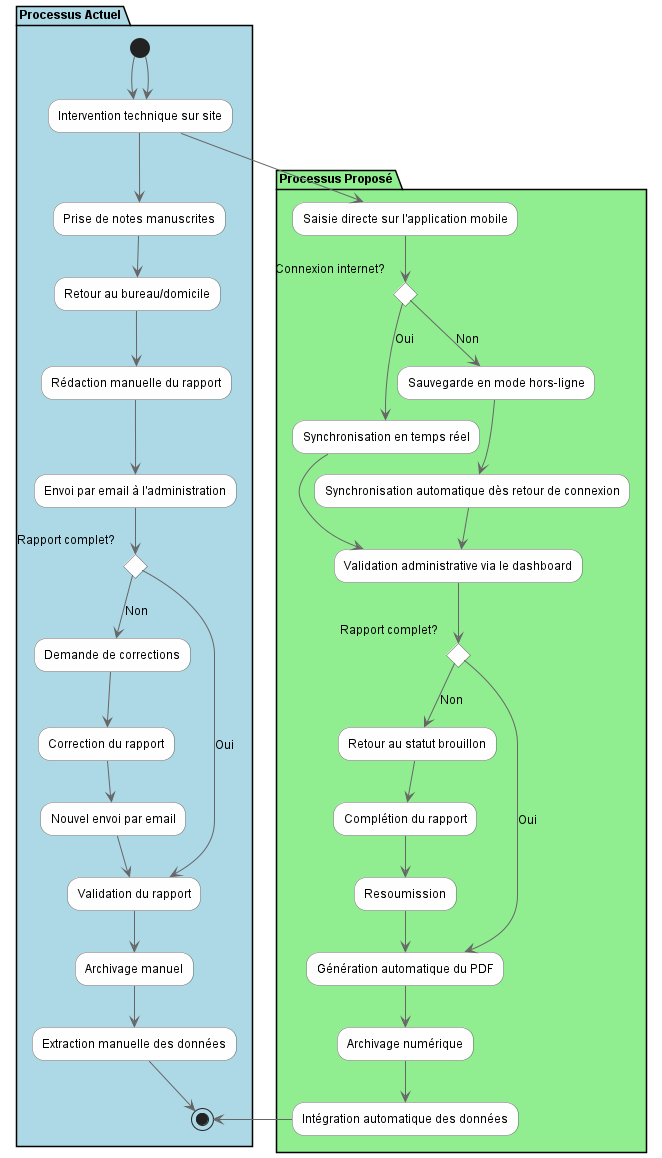

The diagram above was rendered by PlantUML. Its source (embedded in the PNG):
@startuml "Current vs Proposed Process"
skinparam backgroundColor white
skinparam defaultFontName Arial
skinparam defaultFontSize 12
skinparam ArrowColor #666666
skinparam ActivityBorderColor #666666
skinparam ActivityBackgroundColor #FEFEFE
skinparam ActivityDiamondBackgroundColor #FEFEFE


partition "Processus Actuel" #LightBlue {
  (*) --> "Intervention technique sur site"
  --> "Prise de notes manuscrites"
  --> "Retour au bureau/domicile"
  --> "Rédaction manuelle du rapport"
  --> "Envoi par email à l'administration"
  
  if "Rapport complet?" then
    --> [Non] "Demande de corrections"
    --> "Correction du rapport"
    --> "Nouvel envoi par email"
    --> "Validation du rapport"
  else
    --> [Oui] "Validation du rapport"
  endif
  
  --> "Archivage manuel"
  --> "Extraction manuelle des données"
  --> (*)
}

partition "Processus Proposé" #LightGreen {
  (*) --> "Intervention technique sur site"
  --> "Saisie directe sur l'application mobile"
  
  if "Connexion internet?" then
    --> [Oui] "Synchronisation en temps réel"
    --> "Validation administrative via le dashboard"
  else
    --> [Non] "Sauvegarde en mode hors-ligne"
    --> "Synchronisation automatique dès retour de connexion"
    --> "Validation administrative via le dashboard"
  endif
  
  if "Rapport complet?" then
    --> [Non] "Retour au statut brouillon"
    --> "Complétion du rapport"
    --> "Resoumission"
    --> "Génération automatique du PDF"
  else
    --> [Oui] "Génération automatique du PDF"
  endif
  
  --> "Archivage numérique"
  --> "Intégration automatique des données"
  --> (*)
}

@enduml